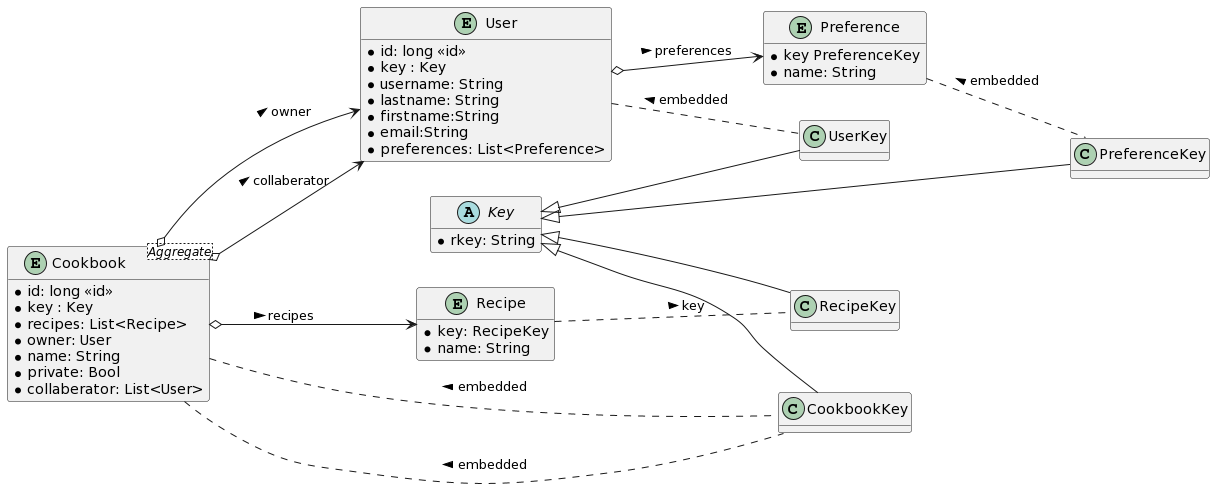

The diagram above was rendered by PlantUML. Its source (embedded in the PNG):
@startuml
hide empty methods
left to right direction

abstract Key {
   *rkey: String  
}

entity Recipe{
  *key: RecipeKey
  *name: String
}
entity Preference{
  *key PreferenceKey
  *name: String
}
class UserKey{}
class RecipeKey{}
class CookbookKey{}
class PreferenceKey{}


entity User {
    *id: long <<id>>
    *key : Key
    *username: String
    *lastname: String
    *firstname:String
    *email:String
    *preferences: List<Preference>
}

entity Cookbook <Aggregate> {
    *id: long <<id>>
    *key : Key
    *recipes: List<Recipe>
    *owner: User
    *name: String
    *private: Bool
    *collaberator: List<User>

}
Cookbook .. CookbookKey : < embedded
Recipe .. RecipeKey : > key
Preference .. PreferenceKey : < embedded
User .. UserKey : < embedded
User o--> Preference : > preferences
Cookbook o--> Recipe : > recipes
Cookbook o-->  User : > collaberator
Cookbook o-->  User : > owner
Cookbook .. CookbookKey : < embedded

Key <|-- RecipeKey
Key <|-- CookbookKey
Key <|-- PreferenceKey
Key <|-- UserKey
@enduml